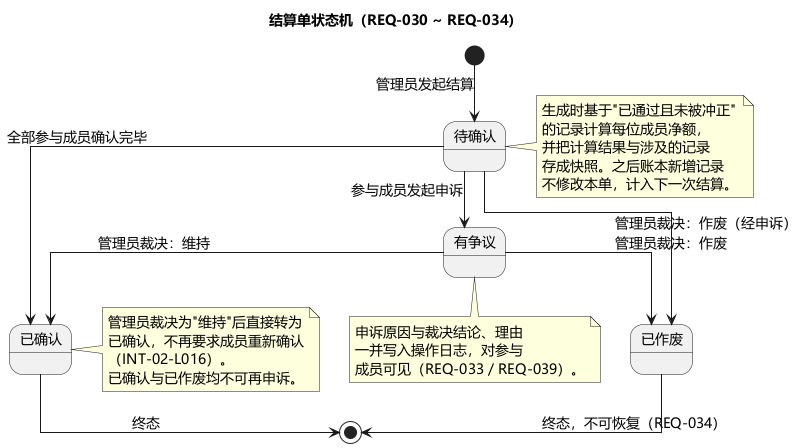

The diagram above was rendered by PlantUML. Its source (embedded in the PNG):
@startuml UML状态图_结算单
'============================================================
' 多人共享记账系统 —— 结算单状态机（行为性图）
' 对应 REQ-030 ~ REQ-034
'============================================================
title 结算单状态机（REQ-030 ~ REQ-034）
skinparam backgroundColor #FFFFFF
skinparam defaultFontName "Microsoft YaHei"
skinparam defaultFontSize 14
skinparam shadowing false
skinparam linetype ortho
skinparam nodesep 30
skinparam ranksep 30

[*] --> PENDING : 管理员发起结算

state "待确认" as PENDING
state "已确认" as CONFIRMED
state "有争议" as DISPUTED
state "已作废" as VOIDED

PENDING --> CONFIRMED : 全部参与成员确认完毕
PENDING --> DISPUTED : 参与成员发起申诉
DISPUTED --> CONFIRMED : 管理员裁决：维持
DISPUTED --> VOIDED : 管理员裁决：作废
PENDING --> VOIDED : 管理员裁决：作废（经申诉）

CONFIRMED --> [*] : 终态
VOIDED --> [*] : 终态，不可恢复（REQ-034）

note right of PENDING
  生成时基于"已通过且未被冲正"
  的记录计算每位成员净额，
  并把计算结果与涉及的记录
  存成快照。之后账本新增记录
  不修改本单，计入下一次结算。
end note

note right of CONFIRMED
  管理员裁决为"维持"后直接转为
  已确认，不再要求成员重新确认
  （INT-02-L016）。
  已确认与已作废均不可再申诉。
end note

note bottom of DISPUTED
  申诉原因与裁决结论、理由
  一并写入操作日志，对参与
  成员可见（REQ-033 / REQ-039）。
end note

@enduml